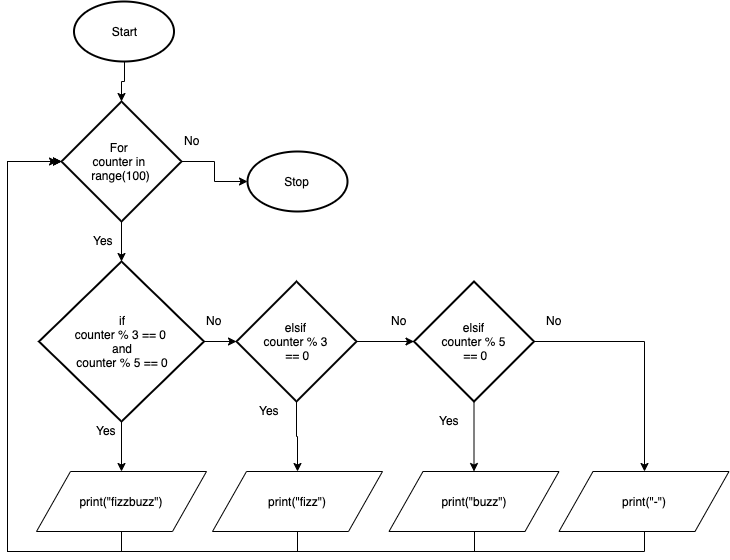

The diagram above was exported from draw.io. Its source (the exported page's mxGraphModel, read from the mxfile embedded in the PNG):
<mxGraphModel dx="1364" dy="734" grid="1" gridSize="10" guides="1" tooltips="1" connect="1" arrows="1" fold="1" page="1" pageScale="1" pageWidth="850" pageHeight="1100" math="0" shadow="0">
  <root>
    <mxCell id="WpJlHuFUASofrzGthmXE-0" />
    <mxCell id="WpJlHuFUASofrzGthmXE-1" parent="WpJlHuFUASofrzGthmXE-0" />
    <mxCell id="vqMk-UDjTiYp427yowKW-0" style="edgeStyle=orthogonalEdgeStyle;rounded=0;orthogonalLoop=1;jettySize=auto;html=1;" edge="1" parent="WpJlHuFUASofrzGthmXE-1" source="vqMk-UDjTiYp427yowKW-2" target="vqMk-UDjTiYp427yowKW-9">
      <mxGeometry relative="1" as="geometry" />
    </mxCell>
    <mxCell id="vqMk-UDjTiYp427yowKW-27" style="edgeStyle=orthogonalEdgeStyle;rounded=0;orthogonalLoop=1;jettySize=auto;html=1;" edge="1" parent="WpJlHuFUASofrzGthmXE-1" source="vqMk-UDjTiYp427yowKW-2" target="vqMk-UDjTiYp427yowKW-14">
      <mxGeometry relative="1" as="geometry" />
    </mxCell>
    <mxCell id="vqMk-UDjTiYp427yowKW-2" value="For&amp;nbsp;&lt;br&gt;counter in &lt;br&gt;range(100)&lt;br&gt;" style="strokeWidth=2;html=1;shape=mxgraph.flowchart.decision;whiteSpace=wrap;" vertex="1" parent="WpJlHuFUASofrzGthmXE-1">
      <mxGeometry x="174" y="170" width="120" height="120" as="geometry" />
    </mxCell>
    <mxCell id="vqMk-UDjTiYp427yowKW-26" style="edgeStyle=orthogonalEdgeStyle;rounded=0;orthogonalLoop=1;jettySize=auto;html=1;entryX=0;entryY=0.5;entryDx=0;entryDy=0;entryPerimeter=0;" edge="1" parent="WpJlHuFUASofrzGthmXE-1" source="vqMk-UDjTiYp427yowKW-4" target="vqMk-UDjTiYp427yowKW-2">
      <mxGeometry relative="1" as="geometry">
        <Array as="points">
          <mxPoint x="234" y="620" />
          <mxPoint x="120" y="620" />
          <mxPoint x="120" y="230" />
        </Array>
      </mxGeometry>
    </mxCell>
    <mxCell id="vqMk-UDjTiYp427yowKW-4" value="print(&quot;fizzbuzz&quot;)" style="shape=parallelogram;perimeter=parallelogramPerimeter;whiteSpace=wrap;html=1;" vertex="1" parent="WpJlHuFUASofrzGthmXE-1">
      <mxGeometry x="149" y="540" width="170" height="60" as="geometry" />
    </mxCell>
    <mxCell id="vqMk-UDjTiYp427yowKW-5" value="Yes" style="text;html=1;resizable=0;points=[];autosize=1;align=left;verticalAlign=top;spacingTop=-4;" vertex="1" parent="WpJlHuFUASofrzGthmXE-1">
      <mxGeometry x="204" y="300" width="30" height="20" as="geometry" />
    </mxCell>
    <mxCell id="vqMk-UDjTiYp427yowKW-7" style="edgeStyle=orthogonalEdgeStyle;rounded=0;orthogonalLoop=1;jettySize=auto;html=1;" edge="1" parent="WpJlHuFUASofrzGthmXE-1" source="vqMk-UDjTiYp427yowKW-9" target="vqMk-UDjTiYp427yowKW-4">
      <mxGeometry relative="1" as="geometry" />
    </mxCell>
    <mxCell id="vqMk-UDjTiYp427yowKW-19" style="edgeStyle=orthogonalEdgeStyle;rounded=0;orthogonalLoop=1;jettySize=auto;html=1;entryX=0;entryY=0.5;entryDx=0;entryDy=0;entryPerimeter=0;" edge="1" parent="WpJlHuFUASofrzGthmXE-1" source="vqMk-UDjTiYp427yowKW-9" target="vqMk-UDjTiYp427yowKW-17">
      <mxGeometry relative="1" as="geometry" />
    </mxCell>
    <mxCell id="vqMk-UDjTiYp427yowKW-9" value="if&lt;br&gt;counter&amp;nbsp;% 3 == 0 &lt;br&gt;and&lt;br&gt;counter % 5 == 0" style="strokeWidth=2;html=1;shape=mxgraph.flowchart.decision;whiteSpace=wrap;" vertex="1" parent="WpJlHuFUASofrzGthmXE-1">
      <mxGeometry x="151.5" y="330" width="165" height="160" as="geometry" />
    </mxCell>
    <mxCell id="vqMk-UDjTiYp427yowKW-10" value="Yes" style="text;html=1;resizable=0;points=[];autosize=1;align=left;verticalAlign=top;spacingTop=-4;" vertex="1" parent="WpJlHuFUASofrzGthmXE-1">
      <mxGeometry x="206.5" y="490" width="30" height="20" as="geometry" />
    </mxCell>
    <mxCell id="vqMk-UDjTiYp427yowKW-11" value="No" style="text;html=1;resizable=0;points=[];autosize=1;align=left;verticalAlign=top;spacingTop=-4;" vertex="1" parent="WpJlHuFUASofrzGthmXE-1">
      <mxGeometry x="316.5" y="380" width="30" height="20" as="geometry" />
    </mxCell>
    <mxCell id="vqMk-UDjTiYp427yowKW-12" value="" style="edgeStyle=orthogonalEdgeStyle;rounded=0;orthogonalLoop=1;jettySize=auto;html=1;" edge="1" parent="WpJlHuFUASofrzGthmXE-1" source="vqMk-UDjTiYp427yowKW-13" target="vqMk-UDjTiYp427yowKW-2">
      <mxGeometry relative="1" as="geometry" />
    </mxCell>
    <mxCell id="vqMk-UDjTiYp427yowKW-13" value="Start" style="strokeWidth=2;html=1;shape=mxgraph.flowchart.start_1;whiteSpace=wrap;" vertex="1" parent="WpJlHuFUASofrzGthmXE-1">
      <mxGeometry x="186.5" y="70" width="100" height="60" as="geometry" />
    </mxCell>
    <mxCell id="vqMk-UDjTiYp427yowKW-14" value="Stop" style="strokeWidth=2;html=1;shape=mxgraph.flowchart.start_1;whiteSpace=wrap;" vertex="1" parent="WpJlHuFUASofrzGthmXE-1">
      <mxGeometry x="360" y="220" width="100" height="60" as="geometry" />
    </mxCell>
    <mxCell id="vqMk-UDjTiYp427yowKW-36" style="edgeStyle=orthogonalEdgeStyle;rounded=0;orthogonalLoop=1;jettySize=auto;html=1;" edge="1" parent="WpJlHuFUASofrzGthmXE-1" source="vqMk-UDjTiYp427yowKW-15">
      <mxGeometry relative="1" as="geometry">
        <mxPoint x="170" y="230" as="targetPoint" />
        <Array as="points">
          <mxPoint x="410" y="620" />
          <mxPoint x="120" y="620" />
          <mxPoint x="120" y="230" />
        </Array>
      </mxGeometry>
    </mxCell>
    <mxCell id="vqMk-UDjTiYp427yowKW-15" value="print(&quot;fizz&quot;)" style="shape=parallelogram;perimeter=parallelogramPerimeter;whiteSpace=wrap;html=1;" vertex="1" parent="WpJlHuFUASofrzGthmXE-1">
      <mxGeometry x="325" y="540" width="170" height="60" as="geometry" />
    </mxCell>
    <mxCell id="vqMk-UDjTiYp427yowKW-35" style="edgeStyle=orthogonalEdgeStyle;rounded=0;orthogonalLoop=1;jettySize=auto;html=1;entryX=0;entryY=0.5;entryDx=0;entryDy=0;entryPerimeter=0;" edge="1" parent="WpJlHuFUASofrzGthmXE-1" source="vqMk-UDjTiYp427yowKW-16" target="vqMk-UDjTiYp427yowKW-2">
      <mxGeometry relative="1" as="geometry">
        <Array as="points">
          <mxPoint x="587" y="620" />
          <mxPoint x="120" y="620" />
          <mxPoint x="120" y="230" />
        </Array>
      </mxGeometry>
    </mxCell>
    <mxCell id="vqMk-UDjTiYp427yowKW-16" value="print(&quot;buzz&quot;)" style="shape=parallelogram;perimeter=parallelogramPerimeter;whiteSpace=wrap;html=1;" vertex="1" parent="WpJlHuFUASofrzGthmXE-1">
      <mxGeometry x="501.5" y="540" width="170" height="60" as="geometry" />
    </mxCell>
    <mxCell id="vqMk-UDjTiYp427yowKW-18" style="edgeStyle=orthogonalEdgeStyle;rounded=0;orthogonalLoop=1;jettySize=auto;html=1;" edge="1" parent="WpJlHuFUASofrzGthmXE-1" source="vqMk-UDjTiYp427yowKW-17" target="vqMk-UDjTiYp427yowKW-15">
      <mxGeometry relative="1" as="geometry" />
    </mxCell>
    <mxCell id="vqMk-UDjTiYp427yowKW-30" style="edgeStyle=orthogonalEdgeStyle;rounded=0;orthogonalLoop=1;jettySize=auto;html=1;" edge="1" parent="WpJlHuFUASofrzGthmXE-1" source="vqMk-UDjTiYp427yowKW-17" target="vqMk-UDjTiYp427yowKW-29">
      <mxGeometry relative="1" as="geometry" />
    </mxCell>
    <mxCell id="vqMk-UDjTiYp427yowKW-17" value="elsif&lt;br&gt;counter % 3&lt;br&gt;&amp;nbsp;== 0" style="strokeWidth=2;html=1;shape=mxgraph.flowchart.decision;whiteSpace=wrap;" vertex="1" parent="WpJlHuFUASofrzGthmXE-1">
      <mxGeometry x="349" y="350" width="120" height="120" as="geometry" />
    </mxCell>
    <mxCell id="vqMk-UDjTiYp427yowKW-20" value="Yes" style="text;html=1;resizable=0;points=[];autosize=1;align=left;verticalAlign=top;spacingTop=-4;" vertex="1" parent="WpJlHuFUASofrzGthmXE-1">
      <mxGeometry x="370" y="470" width="30" height="20" as="geometry" />
    </mxCell>
    <mxCell id="vqMk-UDjTiYp427yowKW-21" value="No" style="text;html=1;resizable=0;points=[];autosize=1;align=left;verticalAlign=top;spacingTop=-4;" vertex="1" parent="WpJlHuFUASofrzGthmXE-1">
      <mxGeometry x="501.5" y="380" width="30" height="20" as="geometry" />
    </mxCell>
    <mxCell id="vqMk-UDjTiYp427yowKW-33" style="edgeStyle=orthogonalEdgeStyle;rounded=0;orthogonalLoop=1;jettySize=auto;html=1;entryX=0;entryY=0.5;entryDx=0;entryDy=0;entryPerimeter=0;" edge="1" parent="WpJlHuFUASofrzGthmXE-1" source="vqMk-UDjTiYp427yowKW-28" target="vqMk-UDjTiYp427yowKW-2">
      <mxGeometry relative="1" as="geometry">
        <Array as="points">
          <mxPoint x="757" y="620" />
          <mxPoint x="120" y="620" />
          <mxPoint x="120" y="230" />
        </Array>
      </mxGeometry>
    </mxCell>
    <mxCell id="vqMk-UDjTiYp427yowKW-28" value="print(&quot;-&quot;)" style="shape=parallelogram;perimeter=parallelogramPerimeter;whiteSpace=wrap;html=1;" vertex="1" parent="WpJlHuFUASofrzGthmXE-1">
      <mxGeometry x="671.5" y="540" width="170" height="60" as="geometry" />
    </mxCell>
    <mxCell id="vqMk-UDjTiYp427yowKW-31" style="edgeStyle=orthogonalEdgeStyle;rounded=0;orthogonalLoop=1;jettySize=auto;html=1;" edge="1" parent="WpJlHuFUASofrzGthmXE-1" source="vqMk-UDjTiYp427yowKW-29" target="vqMk-UDjTiYp427yowKW-16">
      <mxGeometry relative="1" as="geometry" />
    </mxCell>
    <mxCell id="vqMk-UDjTiYp427yowKW-32" style="edgeStyle=orthogonalEdgeStyle;rounded=0;orthogonalLoop=1;jettySize=auto;html=1;" edge="1" parent="WpJlHuFUASofrzGthmXE-1" source="vqMk-UDjTiYp427yowKW-29" target="vqMk-UDjTiYp427yowKW-28">
      <mxGeometry relative="1" as="geometry" />
    </mxCell>
    <mxCell id="vqMk-UDjTiYp427yowKW-29" value="elsif&lt;br&gt;counter&amp;nbsp;%&amp;nbsp;5&lt;br&gt;&amp;nbsp;== 0" style="strokeWidth=2;html=1;shape=mxgraph.flowchart.decision;whiteSpace=wrap;" vertex="1" parent="WpJlHuFUASofrzGthmXE-1">
      <mxGeometry x="526.5" y="350" width="120" height="120" as="geometry" />
    </mxCell>
    <mxCell id="vqMk-UDjTiYp427yowKW-37" value="Yes" style="text;html=1;resizable=0;points=[];autosize=1;align=left;verticalAlign=top;spacingTop=-4;" vertex="1" parent="WpJlHuFUASofrzGthmXE-1">
      <mxGeometry x="550" y="480" width="30" height="20" as="geometry" />
    </mxCell>
    <mxCell id="vqMk-UDjTiYp427yowKW-38" value="No" style="text;html=1;resizable=0;points=[];autosize=1;align=left;verticalAlign=top;spacingTop=-4;" vertex="1" parent="WpJlHuFUASofrzGthmXE-1">
      <mxGeometry x="656.5" y="380" width="30" height="20" as="geometry" />
    </mxCell>
    <mxCell id="vqMk-UDjTiYp427yowKW-39" value="No" style="text;html=1;resizable=0;points=[];autosize=1;align=left;verticalAlign=top;spacingTop=-4;" vertex="1" parent="WpJlHuFUASofrzGthmXE-1">
      <mxGeometry x="295" y="200" width="30" height="20" as="geometry" />
    </mxCell>
  </root>
</mxGraphModel>